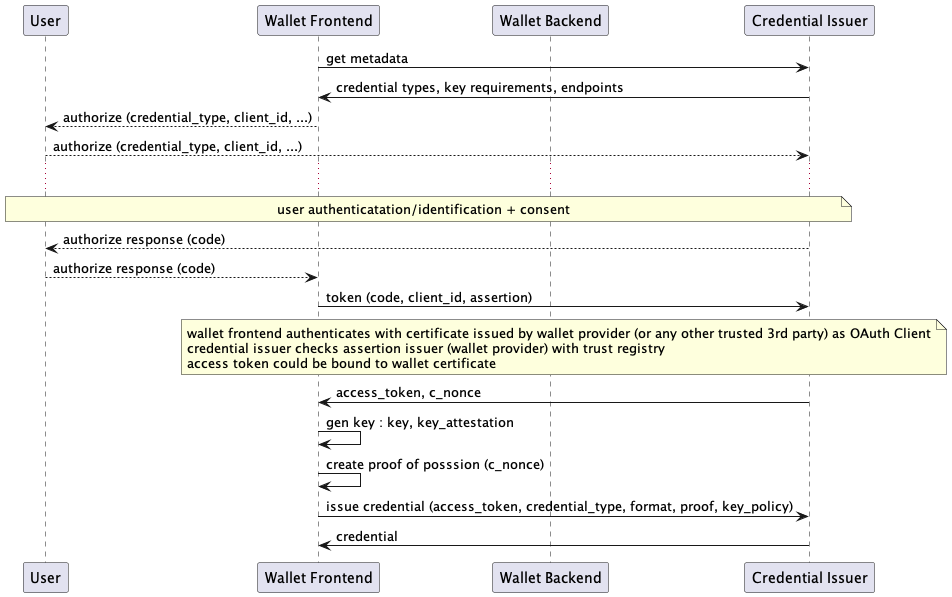

The diagram above was rendered by PlantUML. Its source (embedded in the PNG):
@startuml
participant User as u
participant "Wallet Frontend" as w
participant "Wallet Backend" as b
participant "Credential Issuer" as i

w -> i: get metadata
i -> w: credential types, key requirements, endpoints
w --> u : authorize (credential_type, client_id, ...)
u --> i: authorize (credential_type, client_id, ...)
... 
note over u, i: user authenticatation/identification + consent
i --> u : authorize response (code)
u --> w: authorize response (code)
w -> i : token (code, client_id, assertion)
note over w, i: wallet frontend authenticates with certificate issued by wallet provider (or any other trusted 3rd party) as OAuth Client\ncredential issuer checks assertion issuer (wallet provider) with trust registry\naccess token could be bound to wallet certificate
i -> w : access_token, c_nonce
w -> w : gen key : key, key_attestation
w -> w : create proof of posssion (c_nonce)
w -> i : issue credential (access_token, credential_type, format, proof, key_policy)
i -> w : credential
@enduml